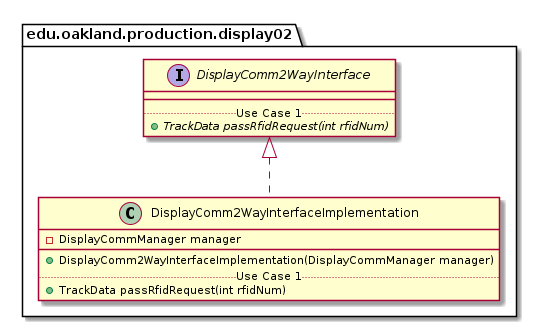

The diagram above was rendered by PlantUML. Its source (embedded in the PNG):
@startuml DisplayComm2WayInterfaceImplementation_DirectDependencies


package edu.oakland.production.display02 {
    class DisplayComm2WayInterfaceImplementation {
        - DisplayCommManager manager
        __
        + DisplayComm2WayInterfaceImplementation(DisplayCommManager manager)
        .. Use Case 1 ..
        + TrackData passRfidRequest(int rfidNum)
    }
}



package edu.oakland.production.display02 {
    interface DisplayComm2WayInterface {
        __
        .. Use Case 1 ..
        {abstract} + TrackData passRfidRequest(int rfidNum)
    }
}

DisplayComm2WayInterfaceImplementation .up.|> DisplayComm2WayInterface





@enduml